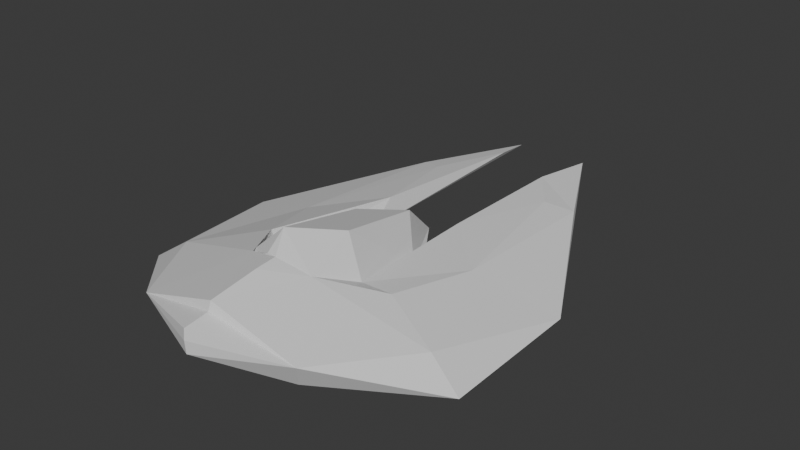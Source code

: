 # Source: simpleEscort.blend  (saved by Blender 4.0.36; exported with 4.5.12 LTS)
import bpy
from mathutils import Matrix  # noqa: F401  (used for matrix-valued properties, if any)

bpy.ops.wm.read_factory_settings(use_empty=True)
scene = bpy.context.scene
scene.name = 'Scene'

# ---- collections
col_collection = bpy.data.collections.new('Collection'); scene.collection.children.link(col_collection)

# ---- materials (node trees are filled in below, after node groups)
mat_material_001 = bpy.data.materials.new('Material.001')
mat_material_001.use_transparent_shadow = False
mat_material_002 = bpy.data.materials.new('Material.002')
mat_material_002.use_transparent_shadow = False

# ---- material node trees
mat_material_001.use_nodes = True; mat_material_001.node_tree.nodes.clear()
_N = mat_material_001.node_tree.nodes; _L = mat_material_001.node_tree.links
n0 = _N.new('ShaderNodeBsdfPrincipled'); n0.name = 'Principled BSDF'; n0.location = (10, 300)
n0.inputs[3].default_value = 1.45
n1 = _N.new('ShaderNodeOutputMaterial'); n1.name = 'Material Output'; n1.location = (300, 300)
_L.new(n0.outputs[0], n1.inputs[0])
n1.is_active_output = True
mat_material_002.use_nodes = True; mat_material_002.node_tree.nodes.clear()
_N = mat_material_002.node_tree.nodes; _L = mat_material_002.node_tree.links
n0 = _N.new('ShaderNodeBsdfPrincipled'); n0.name = 'Principled BSDF'; n0.location = (10, 300)
n0.inputs[3].default_value = 1.45
n1 = _N.new('ShaderNodeOutputMaterial'); n1.name = 'Material Output'; n1.location = (300, 300)
_L.new(n0.outputs[0], n1.inputs[0])
n1.is_active_output = True

# ---- world
world_world = bpy.data.worlds.new('World'); scene.world = world_world
world_world.use_nodes = True; world_world.node_tree.nodes.clear()
_N = world_world.node_tree.nodes; _L = world_world.node_tree.links
n0 = _N.new('ShaderNodeOutputWorld'); n0.name = 'World Output'; n0.location = (300, 300)
n1 = _N.new('ShaderNodeBackground'); n1.name = 'Background'; n1.location = (10, 300)
n1.inputs[0].default_value = (0.05088, 0.05088, 0.05088, 1.0)
_L.new(n1.outputs[0], n0.inputs[0])
n0.is_active_output = True
world_world.color = (0.05088, 0.05088, 0.05088)
world_world.use_sun_shadow = False
world_world.sun_shadow_jitter_overblur = 0.0

# ---- meshes
me_sphere = bpy.data.meshes.new('Sphere')
me_sphere.from_pydata([(0.0, -0.6846, 0.0), (0.5416, -0.6571, 0.006343), (0.0, -0.8044, -0.1403), (0.5893, -0.6571, 0.2281), (0.0, -1.762, -0.4389), (0.5544, 2.976, 0.08291), (0.3827, -0.9953, 0.0), (0.5652, 2.976, 0.1329), (0.3536, -1.072, -0.1403), (2.944, -1.408, -0.5194), (0.2706, -1.332, -0.3193), (2.992, -1.408, -0.2967), (0.1464, -1.862, -0.4389), (0.669, 2.976, 0.05837), (0.6797, 2.976, 0.1084), (0.6533, -1.673, -0.1403), (0.6117, 2.976, 0.07064), (0.5, -1.779, -0.3193), (0.6224, 2.976, 0.1207), (1.527, -0.6815, -0.1712), (0.2706, -2.154, -0.4389), (1.575, -1.587, 0.02092), (0.8536, -2.526, -0.1403), (0.9735, -3.107, 0.144), (0.6533, -2.493, -0.3193), (0.3536, -2.571, -0.4389), (3.009, -3.777, -0.5333), (3.057, -3.777, -0.3106), (1.209, -3.213, -0.1378), (0.9239, -3.233, -0.1403), (0.7071, -3.13, -0.3193), (2.456, -1.158, -0.4059), (0.3827, -2.983, -0.4389), (0.8536, -3.722, -0.1403), (1.493, -5.234, -0.2058), (1.541, -5.234, 0.01662), (0.6533, -3.577, -0.3193), (0.3536, -3.289, -0.4389), (0.7985, -4.183, 0.0238), (0.66, 2.976, 0.1126), (0.7071, -4.082, 0.0), (0.6533, -4.028, -0.1403), (0.5, -3.87, -0.3193), (0.0, -5.721, 0.1177), (0.2706, -3.506, -0.4389), (0.0, -5.721, 0.3404), (0.3536, -4.228, -0.1403), (0.0, -4.4, 0.2194), (0.0, -4.361, 0.464), (0.2706, -4.028, -0.3193), (0.1464, -3.637, -0.4389), (1.617, -1.688, 0.2129), (-3.576e-07, -4.375, 0.0), (0.631, -0.6571, 0.4205), (3.034, -1.509, -0.102), (-2.384e-07, -4.299, -0.1403), (1.298, -3.213, 0.277), (-2.235e-07, -4.082, -0.3193), (-1.192e-07, -3.681, -0.4389), (1.015, -3.107, 0.3371), (3.099, -3.777, -0.1159), (0.0, -2.891, -0.4809), (0.5944, -3.889, 0.5508), (-0.3536, -4.228, -0.1403), (1.583, -5.234, 0.2104), (0.0, -4.339, 0.6685), (-0.2706, -4.028, -0.3193), (-0.1464, -3.637, -0.4389), (0.0, -5.721, 0.5352), (-0.7071, -4.082, 0.0), (-0.6533, -4.028, -0.1403), (0.6492, 2.976, 0.0626), (2.504, -1.303, -0.1864), (-0.5, -3.87, -0.3193), (2.389, -3.582, -0.4004), (-0.2706, -3.506, -0.4389), (1.252, -4.883, -0.1371), (0.0, -5.293, 0.127), (-0.8536, -3.722, -0.1403), (-0.6533, -3.577, -0.3193), (0.0, -5.283, 0.3568), (2.546, -1.404, 0.006688), (-0.3536, -3.289, -0.4389), (2.478, -3.582, 0.01701), (-0.9239, -3.233, -0.1403), (1.341, -4.883, 0.2762), (-0.7071, -3.13, -0.3193), (0.0, -5.275, 0.5557), (-0.3827, -2.983, -0.4389), (1.652, -1.805, 0.373), (0.666, -0.8754, 0.5813), (-0.8536, -2.526, -0.1403), (1.333, -3.213, 0.4379), (-0.6533, -2.493, -0.3193), (1.05, -3.107, 0.4983), (2.513, -3.582, 0.1802), (-0.3536, -2.571, -0.4389), (0.9283, -4.142, 0.6116), (-0.6533, -1.673, -0.1403), (0.6301, -3.882, 0.7106), (-0.5, -1.779, -0.3193), (1.376, -4.883, 0.4358), (0.0, -4.333, 0.8317), (-0.2706, -2.154, -0.4389), (0.0, -3.991, 0.8483), (-0.3827, -0.9953, 0.0), (-0.3536, -1.072, -0.1403), (0.0, -5.271, 0.7202), (-0.2706, -1.332, -0.3193), (0.6524, 2.187, 0.01281), (-0.1464, -1.862, -0.4389), (0.6832, 2.187, 0.1568), (4.47e-07, -1.182, -0.3193), (1.152, 2.024, -0.1186), (1.193, 2.024, 0.07198), (-1.031e-10, -1.086, 0.4411), (0.8391, 1.985, 0.1418), (-1.031e-10, -0.7881, 0.09248), (0.8042, 2.182, -0.02145), (0.1334, -2.643, 0.9341), (0.2465, -1.931, 0.7366), (1.07, 2.047, 0.0926), (1.032, 2.078, -0.08498), (0.3221, -1.33, 0.4411), (0.3486, -1.086, 0.09248), (0.5108, 1.598, 0.03462), (0.2465, -2.808, 0.9341), (1.565, 1.313, -0.004354), (0.4555, -2.319, 0.7366), (0.9915, 1.246, 0.1139), (0.5951, -1.919, 0.4411), (0.9539, 1.589, -0.06169), (1.367, 1.353, 0.03365), (0.6442, -1.735, 0.09248), (0.3221, -3.034, 0.9341), (1.327, 1.408, -0.1533), (0.5951, -2.808, 0.7366), (0.5451, 1.598, 0.1949), (0.7776, -2.643, 0.4411), (1.523, 1.313, -0.2016), (0.5203, 0.8971, 0.02583), (0.8416, -2.579, 0.09248), (0.3486, -3.268, 0.9341), (2.009, 0.4672, -0.09523), (0.6442, -3.268, 0.7366), (1.173, 0.3652, 0.08498), (0.8416, -3.268, 0.4411), (1.132, 0.8831, -0.09574), (1.72, 0.5277, -0.03476), (0.3221, -3.47, 0.9341), (1.678, 0.6105, -0.2318), (0.5588, 0.8971, 0.2052), (0.5951, -3.618, 0.7366), (1.965, 0.4672, -0.3004), (0.9997, 1.246, 0.1523), (1.375, 1.354, 0.07207), (0.2465, -3.618, 0.9341), (1.181, 0.3656, 0.1234), (0.4555, -3.847, 0.7366), (1.729, 0.5281, 0.003661), (0.7967, -4.19, -0.1422), (0.0, -4.381, -0.03123), (0.1334, -3.706, 0.9341), (1.188, -3.21, -0.2198), (2.368, -3.579, -0.4825), (1.24, -4.903, -0.2693), (0.3486, -4.253, 0.09248), (-1.087e-07, -3.734, 0.9341), (0.0, -5.272, -0.1403), (0.5943, 2.976, 0.07436), (1.276, -1.305, 0.08377), (0.6051, 2.976, 0.1244), (-3.259e-07, -4.326, 0.09248), (-1.031e-10, -3.268, 1.003), (1.228, -0.6741, -0.1174), (-0.1334, -3.706, 0.9341), (1.123, -3.181, -0.1197), (0.7072, -4.109, 0.05024), (0.0, -4.258, 0.4683), (-0.3486, -4.253, 0.09248), (1.318, -1.375, 0.2759), (-0.2465, -3.618, 0.9341), (-0.4555, -3.847, 0.7366), (0.0, -4.236, 0.6732), (1.353, -1.523, 0.4362), (1.247, -3.181, 0.4562), (0.8379, -4.063, 0.6416), (-0.3221, -3.47, 0.9341), (0.0, -4.229, 0.8367), (-0.5951, -3.618, 0.7366), (0.7581, 2.183, -0.01105), (0.7918, 2.046, 0.1464), (-0.3486, -3.268, 0.9341), (0.8194, 1.592, -0.03247), (-0.6442, -3.268, 0.7366), (0.8561, 1.353, 0.1385), (0.9465, 0.8873, -0.05886), (-0.8416, -3.268, 0.4411), (0.9866, 0.5266, 0.1215), (-0.3221, -3.034, 0.9341), (-0.5416, -0.6571, 0.006343), (-0.5951, -2.808, 0.7366), (-0.5893, -0.6571, 0.2281), (-0.7776, -2.643, 0.4411), (-0.5544, 2.976, 0.08291), (-0.8416, -2.579, 0.09248), (-0.5652, 2.976, 0.1329), (-0.2465, -2.808, 0.9341), (-2.944, -1.408, -0.5194), (-0.4555, -2.319, 0.7366), (-2.992, -1.408, -0.2967), (-0.5951, -1.919, 0.4411), (-0.669, 2.976, 0.05837), (-0.6797, 2.976, 0.1084), (-0.6442, -1.735, 0.09248), (-0.1334, -2.643, 0.9341), (-0.6117, 2.976, 0.07064), (-0.2465, -1.931, 0.7366), (-0.6224, 2.976, 0.1207), (-0.3221, -1.33, 0.4411), (-1.527, -0.6815, -0.1712), (-0.3486, -1.086, 0.09248), (-1.575, -1.587, 0.02092), (2.171e-07, -2.582, 0.9341), (4.071e-07, -1.781, 0.7366), (-0.9735, -3.107, 0.144), (-3.009, -3.777, -0.5333), (-3.057, -3.777, -0.3106), (-1.209, -3.213, -0.1378), (-2.456, -1.158, -0.4059), (-1.493, -5.234, -0.2058), (-1.541, -5.234, 0.01662), (-0.7985, -4.183, 0.0238), (-0.66, 2.976, 0.1126), (-1.617, -1.688, 0.2129), (-0.631, -0.6571, 0.4205), (-3.034, -1.509, -0.102), (-1.298, -3.213, 0.277), (-1.015, -3.107, 0.3371), (-3.099, -3.777, -0.1159), (-0.5944, -3.889, 0.5508), (-1.583, -5.234, 0.2104), (-0.6492, 2.976, 0.0626), (-2.504, -1.303, -0.1864), (-2.389, -3.582, -0.4004), (-1.252, -4.883, -0.1371), (-2.546, -1.404, 0.006688), (-2.478, -3.582, 0.01701), (-1.341, -4.883, 0.2762), (-1.652, -1.805, 0.373), (-0.666, -0.8754, 0.5813), (-1.333, -3.213, 0.4379), (-1.05, -3.107, 0.4983), (-2.513, -3.582, 0.1802), (-0.9283, -4.142, 0.6116), (-0.6301, -3.882, 0.7106), (-1.376, -4.883, 0.4358), (-0.6524, 2.187, 0.01281), (-0.6832, 2.187, 0.1568), (-1.152, 2.024, -0.1186), (-1.193, 2.024, 0.07198), (-0.8391, 1.985, 0.1418), (-0.8042, 2.182, -0.02145), (-1.07, 2.047, 0.0926), (-1.032, 2.078, -0.08498), (-0.5108, 1.598, 0.03462), (-1.565, 1.313, -0.004354), (-0.9915, 1.246, 0.1139), (-0.9539, 1.589, -0.06169), (-1.367, 1.353, 0.03365), (-1.327, 1.408, -0.1533), (-0.5451, 1.598, 0.1949), (-1.523, 1.313, -0.2016), (-0.5203, 0.8971, 0.02583), (-2.009, 0.4672, -0.09523), (-1.173, 0.3652, 0.08498), (-1.132, 0.8831, -0.09574), (-1.72, 0.5277, -0.03476), (-1.678, 0.6105, -0.2318), (-0.5588, 0.8971, 0.2052), (-1.965, 0.4672, -0.3004), (-0.9997, 1.246, 0.1523), (-1.375, 1.354, 0.07207), (-1.181, 0.3656, 0.1234), (-1.729, 0.5281, 0.003661), (-0.7967, -4.19, -0.1422), (-1.188, -3.21, -0.2198), (-2.368, -3.579, -0.4825), (-1.24, -4.903, -0.2693), (-0.5943, 2.976, 0.07436), (-1.276, -1.305, 0.08377), (-0.6051, 2.976, 0.1244), (-1.228, -0.6741, -0.1174), (-1.123, -3.181, -0.1197), (-0.7072, -4.109, 0.05024), (-1.318, -1.375, 0.2759), (-1.353, -1.523, 0.4362), (-1.247, -3.181, 0.4562), (-0.8379, -4.063, 0.6416), (-0.7581, 2.183, -0.01105), (-0.7918, 2.046, 0.1464), (-0.8194, 1.592, -0.03247), (-0.8561, 1.353, 0.1385), (-0.9465, 0.8873, -0.05886), (-0.9866, 0.5266, 0.1215), (0.7068, -1.671, 0.0), (0.7068, -1.672, -0.0001216), (0.7067, -1.672, -0.001153), (0.7103, -1.733, -0.03075), (0.889, -2.54, -0.06952), (0.9422, -3.113, -0.08156), (0.9592, -3.251, -0.07516), (0.9221, -3.63, -0.03756), (0.9095, -3.75, -0.02878), (0.8367, -3.888, 0.0), (0.3903, -4.294, 0.0), (0.3812, -4.295, -0.007044), (0.272, -4.321, 0.0), (-0.272, -4.321, 0.0), (-0.3661, -4.299, -0.00607), (-0.3812, -4.295, -0.007043), (-0.3903, -4.294, 0.0), (-0.8367, -3.888, 0.0), (-0.9095, -3.75, -0.02878), (-0.9238, -3.626, -0.03827), (-0.9417, -3.451, -0.05583), (-0.9592, -3.251, -0.07516), (0.75, -3.971, 0.02951), (0.7847, -3.937, 0.0186), (0.7334, -3.989, 0.03488), (0.6653, -4.058, 0.06141), (-0.9414, -3.113, -0.08138), (-0.889, -2.54, -0.06952), (-0.9499, -3.107, 0.03411), (-0.905, -3.209, 0.09248), (-0.868, -2.571, 0.06281), (0.8015, -2.195, 0.04046), (0.707, -1.672, 0.0001934), (0.868, -2.571, 0.06281), (-0.712, -1.744, -0.03112), (-0.7067, -1.672, -0.001152), (0.3808, -4.296, 0.005118), (0.905, -3.209, 0.09248), (0.95, -3.107, 0.03484), (0.387, -4.295, 0.00154), (0.603, -4.085, 0.07792), (0.6502, -4.063, 0.06677), (0.5406, -4.118, 0.09248), (-0.7823, -3.942, 0.01957), (-0.7324, -3.994, 0.03547), (-0.6653, -4.058, 0.06141), (-0.707, -1.672, 0.0001931), (-0.3808, -4.296, 0.005117), (-0.6505, -4.063, 0.06668), (-0.5406, -4.118, 0.09248), (-0.7068, -1.671, 0.0), (0.7069, -1.672, 6.386e-05), (-0.3637, -4.3, 0.004594), (0.8987, -3.238, 0.1388), (0.8921, -3.261, 0.1838), (0.8902, -3.268, 0.1972), (0.8093, -3.489, 0.4411), (0.8721, -3.316, 0.2528), (0.8082, -3.491, 0.4422), (0.7174, -3.677, 0.5385), (0.6729, -3.752, 0.5371), (0.59, -3.891, 0.5307), (0.5675, -3.894, 0.5568), (0.5561, -3.895, 0.5699), (0.509, -3.903, 0.6233), (0.6274, -3.827, 0.534), (0.6109, -3.855, 0.533), (0.3324, -3.933, 0.7366), (0.4472, -4.179, 0.1138), (0.3452, -4.245, 0.1373), (0.2297, -3.951, 0.7659), (0.0, -4.253, 0.4411), (-2.852e-07, -4.299, 0.2231), (0.0, -4.299, 0.2231), (0.0, -4.294, 0.2485), (-1.88e-07, -3.994, 0.7693), (0.0, -4.045, 0.7366), (0.1614, -3.963, 0.7675), (0.0, -3.994, 0.7693), (0.0, -4.233, 0.4693), (0.0, -4.085, 0.6802), (-0.3452, -4.245, 0.1373), (-0.2297, -3.951, 0.7659), (-0.1615, -3.963, 0.7675), (-0.3324, -3.933, 0.7366), (-0.509, -3.903, 0.6233), (-0.4472, -4.179, 0.1138), (-0.2465, -3.948, 0.7606), (-0.5662, -3.894, 0.5571), (-0.5546, -3.895, 0.5707), (-0.5951, -3.881, 0.5297), (-0.5896, -3.891, 0.5293), (-0.6123, -3.852, 0.5316), (-0.6302, -3.822, 0.5326), (-0.7174, -3.677, 0.5385), (-0.8093, -3.489, 0.4411), (-0.8719, -3.317, 0.253), (-0.8902, -3.268, 0.1972), (-0.8082, -3.492, 0.4422), (-0.8987, -3.238, 0.1388), (-0.8921, -3.261, 0.1838)], [], [(61, 4, 12), (112, 2, 8, 10), (4, 112, 10, 12), (2, 0, 6, 8), (12, 10, 17, 20), (307, 15, 8, 6, 305, 306), (61, 12, 20), (10, 8, 15, 17), (20, 17, 24, 25), (22, 15, 307, 308, 309), (61, 20, 25), (17, 15, 22, 24), (61, 25, 32), (24, 22, 29, 30), (25, 24, 30, 32), (311, 29, 22, 309, 310), (30, 29, 33, 36), (32, 30, 36, 37), (313, 33, 29, 311, 312), (61, 32, 37), (37, 36, 42, 44), (40, 41, 33, 313, 314), (61, 37, 44), (36, 33, 41, 42), (316, 46, 41, 40, 315), (61, 44, 50), (42, 41, 46, 49), (44, 42, 49, 50), (61, 50, 58), (49, 46, 55, 57), (50, 49, 57, 58), (52, 55, 46, 316, 317), (58, 57, 66, 67), (63, 55, 52, 318, 319, 320), (61, 58, 67), (57, 55, 63, 66), (67, 66, 73, 75), (69, 70, 63, 320, 321), (61, 67, 75), (66, 63, 70, 73), (61, 75, 82), (73, 70, 78, 79), (75, 73, 79, 82), (78, 70, 69, 322, 323), (61, 82, 88), (79, 78, 84, 86), (82, 79, 86, 88), (84, 78, 323, 324, 325, 326), (330, 40, 314, 328, 327, 329), (88, 86, 93, 96), (91, 84, 326, 331, 332), (333, 334, 205, 335), (61, 88, 96), (86, 84, 91, 93), (337, 133, 141, 338, 336), (96, 93, 100, 103), (98, 91, 332, 339, 340), (341, 166, 172, 52, 317), (343, 338, 141, 342), (61, 96, 103), (93, 91, 98, 100), (6, 0, 117, 124), (344, 315, 40, 330, 346, 345, 347, 166, 341), (322, 69, 350, 349, 348), (61, 103, 110), (100, 98, 106, 108), (205, 214, 351, 335), (350, 69, 321, 352, 179, 354, 353), (103, 100, 108, 110), (98, 340, 355, 105, 106), (124, 133, 337, 356, 305, 6), (108, 106, 2, 112), (214, 221, 105, 355, 351), (0, 105, 221, 117), (110, 108, 112, 4), (106, 105, 0, 2), (318, 52, 172, 179, 352, 357), (61, 110, 4), (117, 115, 123, 124), (224, 223, 119, 120), (115, 224, 120, 123), (223, 173, 119), (120, 119, 126, 128), (123, 120, 128, 130), (119, 173, 126), (124, 123, 130, 133), (130, 128, 136, 138), (126, 173, 134), (133, 130, 138, 141), (128, 126, 134, 136), (134, 173, 142), (342, 141, 138, 146, 360, 359, 358), (136, 134, 142, 144), (138, 136, 144, 146), (360, 146, 361, 362), (144, 142, 149, 152), (363, 361, 146, 144, 152, 364), (142, 173, 149), (370, 365, 364, 152, 158, 369, 368, 367, 366, 371), (149, 173, 156), (152, 149, 156, 158), (369, 158, 372), (156, 173, 162), (374, 166, 347, 373), (372, 158, 156, 162, 375), (377, 172, 166, 374, 378), (375, 162, 167, 380, 383, 382), (162, 173, 167), (386, 179, 172, 377), (380, 167, 175, 387, 388), (167, 173, 175), (182, 390, 389), (175, 173, 181), (179, 386, 391, 354), (387, 175, 181, 182, 389, 392), (396, 393, 394, 390, 182, 189, 399, 398, 397, 395), (181, 173, 187), (182, 181, 187, 189), (400, 197, 402, 401), (189, 187, 192, 194), (399, 189, 194, 197, 400, 403), (187, 173, 192), (194, 192, 199, 201), (197, 194, 201, 203), (192, 173, 199), (197, 203, 205, 334, 404, 405, 402), (203, 201, 209, 211), (199, 173, 207), (205, 203, 211, 214), (201, 199, 207, 209), (207, 173, 215), (214, 211, 219, 221), (209, 207, 215, 217), (211, 209, 217, 219), (221, 219, 115, 117), (217, 215, 223, 224), (219, 217, 224, 115), (215, 173, 223), (109, 111, 7, 5), (71, 39, 14, 13), (153, 143, 11, 9), (305, 356, 337, 336, 338, 343, 23, 3, 1, 308, 307, 306), (150, 153, 9, 31), (198, 151, 3, 170), (148, 145, 21, 72), (196, 147, 19, 174), (174, 19, 28, 176), (169, 171, 18, 16), (170, 3, 53, 180), (45, 35, 64, 68), (31, 9, 26, 74), (27, 11, 54, 60), (178, 48, 65, 183), (9, 11, 27, 26), (76, 34, 43, 77), (177, 38, 47, 378, 374, 373), (26, 27, 35, 34), (176, 28, 38, 177, 328, 314, 313, 312), (74, 26, 34, 76), (359, 23, 343, 342, 358), (178, 384, 376, 379), (77, 80, 48, 47), (371, 366, 62, 370), (361, 363, 59, 23, 359, 360, 362), (367, 62, 366), (34, 35, 45, 43), (53, 59, 94, 90), (99, 94, 59, 363, 364, 365, 370, 62), (81, 51, 56, 83), (104, 99, 62, 367, 368, 369, 372, 375, 382, 383), (87, 85, 101, 107), (180, 53, 90, 184), (3, 23, 59, 53), (72, 21, 51, 81), (80, 45, 68, 87), (35, 27, 60, 64), (48, 80, 87, 65), (11, 72, 81, 54), (64, 85, 87, 68), (54, 81, 83, 60), (60, 83, 85, 64), (43, 45, 80, 77), (38, 28, 163, 160), (74, 76, 165, 164), (19, 31, 74, 28), (143, 148, 72, 11), (147, 150, 31, 19), (16, 18, 39, 71), (185, 94, 99, 186), (95, 92, 97, 101), (184, 90, 94, 185), (101, 97, 102, 107), (186, 99, 104, 188), (183, 65, 102, 188), (85, 83, 95, 101), (56, 51, 89, 92), (65, 87, 107, 102), (83, 56, 92, 95), (16, 71, 122, 118), (14, 39, 121, 114), (169, 16, 118, 190), (39, 18, 116, 121), (171, 7, 111, 191), (71, 13, 113, 122), (13, 14, 114, 113), (125, 137, 111, 109), (140, 151, 137, 125), (118, 122, 135, 131), (114, 121, 132, 127), (190, 118, 131, 193), (121, 116, 129, 132), (191, 111, 137, 195), (122, 113, 139, 135), (113, 114, 127, 139), (1, 3, 151, 140), (131, 135, 150, 147), (127, 132, 148, 143), (193, 131, 147, 196), (148, 132, 155, 159), (195, 137, 151, 198), (135, 139, 153, 150), (139, 127, 143, 153), (155, 154, 157, 159), (129, 145, 157, 154), (132, 129, 154, 155), (145, 148, 159, 157), (163, 164, 165, 160), (160, 165, 168, 161), (76, 77, 168, 165), (317, 47, 38, 160, 161, 316, 315, 344, 341), (317, 316, 161, 47), (77, 47, 161, 168), (28, 74, 164, 163), (129, 195, 198, 145), (125, 193, 196, 140), (116, 191, 195, 129), (109, 190, 193, 125), (18, 171, 191, 116), (5, 169, 190, 109), (188, 104, 383, 381, 385, 183), (97, 186, 188, 102), (89, 184, 185, 92), (92, 185, 186, 97), (51, 180, 184, 89), (47, 48, 178, 379, 378), (310, 176, 312, 311), (328, 177, 346, 330, 329, 327), (177, 373, 347, 345, 346), (183, 385, 384, 178), (21, 170, 180, 51), (5, 7, 171, 169), (1, 174, 176, 310, 309, 308), (140, 196, 174, 1), (145, 198, 170, 21), (257, 204, 206, 258), (242, 212, 213, 233), (280, 208, 210, 274), (200, 202, 225, 333, 335, 351, 355, 340, 339), (278, 229, 208, 280), (304, 290, 202, 279), (277, 243, 222, 275), (303, 292, 220, 276), (292, 293, 228, 220), (289, 216, 218, 291), (290, 295, 235, 202), (45, 68, 241, 231), (229, 244, 226, 208), (227, 239, 236, 210), (208, 226, 227, 210), (245, 77, 43, 230), (47, 232, 294, 391, 386, 377, 378), (226, 230, 231, 227), (294, 232, 228, 293, 324, 323, 322, 348), (244, 245, 230, 226), (334, 333, 225, 405, 404), (402, 405, 225, 238, 403, 400, 401), (240, 396, 395, 397, 398), (240, 393, 396), (230, 43, 45, 231), (235, 250, 252, 238), (403, 238, 252, 255, 240, 398, 399), (246, 247, 237, 234), (240, 255, 104, 383, 380, 388, 387, 392, 389, 390, 394, 393), (87, 107, 256, 248), (295, 296, 250, 235), (202, 235, 238, 225), (243, 246, 234, 222), (231, 241, 239, 227), (210, 236, 246, 243), (241, 68, 87, 248), (236, 239, 247, 246), (239, 241, 248, 247), (232, 285, 286, 228), (244, 287, 288, 245), (220, 228, 244, 229), (274, 210, 243, 277), (276, 220, 229, 278), (216, 242, 233, 218), (297, 298, 255, 252), (253, 256, 254, 251), (296, 297, 252, 250), (256, 107, 102, 254), (298, 188, 104, 255), (248, 256, 253, 247), (237, 251, 249, 234), (247, 253, 251, 237), (216, 262, 264, 242), (213, 260, 263, 233), (289, 299, 262, 216), (233, 263, 261, 218), (291, 300, 258, 206), (242, 264, 259, 212), (212, 259, 260, 213), (265, 257, 258, 271), (273, 265, 271, 279), (262, 268, 270, 264), (260, 266, 269, 263), (299, 301, 268, 262), (263, 269, 267, 261), (300, 302, 271, 258), (264, 270, 272, 259), (259, 272, 266, 260), (200, 273, 279, 202), (268, 276, 278, 270), (266, 274, 277, 269), (301, 303, 276, 268), (277, 284, 282, 269), (302, 304, 279, 271), (270, 278, 280, 272), (272, 280, 274, 266), (282, 284, 283, 281), (267, 281, 283, 275), (269, 282, 281, 267), (275, 283, 284, 277), (286, 285, 288, 287), (285, 161, 168, 288), (245, 288, 168, 77), (161, 285, 232, 47, 318, 357, 352, 321, 320, 319), (318, 47, 161, 319), (228, 286, 287, 244), (267, 275, 304, 302), (265, 273, 303, 301), (261, 267, 302, 300), (257, 265, 301, 299), (218, 261, 300, 291), (204, 257, 299, 289), (254, 102, 188, 298), (249, 251, 297, 296), (251, 254, 298, 297), (234, 249, 296, 295), (353, 294, 348, 349, 350), (325, 324, 293, 331, 326), (354, 391, 294, 353), (222, 234, 295, 290), (204, 289, 291, 206), (293, 292, 200, 339, 332, 331), (273, 200, 292, 303), (275, 222, 290, 304)])
me_sphere.polygons.foreach_set('material_index', [0, 0, 0, 0, 0, 0, 0, 0, 0, 0, 0, 0, 0, 0, 0, 0, 0, 0, 0, 0, 0, 0, 0, 0, 0, 0, 0, 0, 0, 0, 0, 0, 0, 0, 0, 0, 0, 0, 0, 0, 0, 0, 0, 0, 0, 0, 0, 0, 0, 0, 0, 0, 0, 0, 0, 0, 0, 0, 0, 0, 0, 0, 0, 0, 0, 0, 0, 0, 0, 0, 0, 0, 0, 0, 0, 0, 0, 0, 1, 1, 1, 1, 1, 1, 1, 1, 1, 1, 1, 1, 1, 1, 1, 1, 1, 1, 1, 1, 1, 1, 1, 1, 1, 1, 1, 1, 1, 1, 1, 1, 1, 1, 1, 1, 1, 1, 1, 1, 1, 1, 1, 1, 1, 1, 1, 1, 1, 1, 1, 1, 1, 1, 1, 1, 1, 1, 1, 1, 0, 0, 0, 0, 0, 0, 0, 0, 0, 0, 1, 1, 0, 1, 0, 0, 0, 0, 0, 0, 0, 0, 0, 0, 0, 0, 0, 0, 0, 0, 1, 0, 0, 0, 0, 1, 0, 1, 0, 1, 1, 1, 1, 0, 1, 1, 0, 0, 0, 0, 0, 0, 0, 0, 0, 0, 0, 0, 0, 0, 0, 0, 0, 0, 0, 0, 0, 0, 0, 0, 0, 0, 0, 0, 0, 0, 0, 0, 0, 0, 1, 0, 0, 0, 1, 1, 1, 1, 1, 1, 1, 1, 1, 0, 1, 0, 0, 0, 0, 0, 0, 0, 0, 0, 0, 0, 0, 0, 0, 0, 0, 0, 0, 0, 0, 0, 0, 0, 0, 0, 0, 0, 0, 0, 0, 0, 1, 1, 0, 1, 0, 0, 0, 0, 0, 0, 0, 0, 0, 0, 0, 0, 0, 1, 0, 0, 0, 0, 1, 1, 1, 1, 1, 1, 1, 1, 0, 0, 0, 0, 0, 0, 0, 0, 0, 0, 0, 0, 0, 0, 0, 0, 0, 0, 0, 0, 0, 0, 0, 0, 0, 0, 0, 0, 0, 0, 0, 0, 1, 0, 0, 0, 1, 1, 1, 1, 1, 1, 1, 1, 1, 1, 0, 0, 0, 0, 0, 0, 0, 0, 0, 0, 0, 0, 0, 0, 0, 0, 0, 0])
_uv = me_sphere.uv_layers.new(name='UVMap')
_uv.uv.foreach_set('vector', [0.7492, 0.3221, 0.7435, 0.5249, 0.7183, 0.5075, 0.7408, 0.6188, 0.7393, 0.673, 0.6832, 0.6471, 0.6983, 0.5968, 0.7435, 0.5249, 0.7408, 0.6188, 0.6983, 0.5968, 0.7183, 0.5075, 0.7393, 0.673, 0.7386, 0.6959, 0.6724, 0.674, 0.6832, 0.6471, 0.7183, 0.5075, 0.6983, 0.5968, 0.6538, 0.5258, 0.6966, 0.4558, 0.5859, 0.5647, 0.6137, 0.5541, 0.6832, 0.6471, 0.6724, 0.674, 0.5857, 0.5649, 0.5858, 0.5649, 0.7492, 0.3221, 0.7183, 0.5075, 0.6966, 0.4558, 0.6983, 0.5968, 0.6832, 0.6471, 0.6137, 0.5541, 0.6538, 0.5258, 0.6966, 0.4558, 0.6538, 0.5258, 0.6196, 0.3939, 0.682, 0.3794, 0.5654, 0.389, 0.6137, 0.5541, 0.5859, 0.5647, 0.5881, 0.5503, 0.5484, 0.3874, 0.7492, 0.3221, 0.6966, 0.4558, 0.682, 0.3794, 0.6538, 0.5258, 0.6137, 0.5541, 0.5654, 0.389, 0.6196, 0.3939, 0.7492, 0.3221, 0.682, 0.3794, 0.6791, 0.3028, 0.6196, 0.3939, 0.5654, 0.389, 0.5632, 0.2465, 0.616, 0.2719, 0.682, 0.3794, 0.6196, 0.3939, 0.616, 0.2719, 0.6791, 0.3028, 0.5483, 0.2407, 0.5632, 0.2465, 0.5654, 0.389, 0.5484, 0.3874, 0.55, 0.2693, 0.616, 0.2719, 0.5632, 0.2465, 0.5902, 0.1553, 0.6338, 0.1906, 0.6791, 0.3028, 0.616, 0.2719, 0.6338, 0.1906, 0.6871, 0.2473, 0.5684, 0.1419, 0.5902, 0.1553, 0.5632, 0.2465, 0.5483, 0.2407, 0.5628, 0.166, 0.7492, 0.3221, 0.6791, 0.3028, 0.6871, 0.2473, 0.6871, 0.2473, 0.6338, 0.1906, 0.6653, 0.1407, 0.7039, 0.2092, 0.6112, 0.07619, 0.6321, 0.101, 0.5902, 0.1553, 0.5684, 0.1419, 0.5823, 0.1134, 0.7492, 0.3221, 0.6871, 0.2473, 0.7039, 0.2092, 0.6338, 0.1906, 0.5902, 0.1553, 0.6321, 0.101, 0.6653, 0.1407, 0.6803, 0.03713, 0.6902, 0.06634, 0.6321, 0.101, 0.6112, 0.07619, 0.6782, 0.03653, 0.7492, 0.3221, 0.7039, 0.2092, 0.727, 0.187, 0.6653, 0.1407, 0.6321, 0.101, 0.6902, 0.06634, 0.7071, 0.1147, 0.7039, 0.2092, 0.6653, 0.1407, 0.7071, 0.1147, 0.727, 0.187, 0.7492, 0.3221, 0.727, 0.187, 0.7532, 0.1802, 0.7071, 0.1147, 0.6902, 0.06634, 0.7568, 0.05536, 0.755, 0.1066, 0.727, 0.187, 0.7071, 0.1147, 0.755, 0.1066, 0.7532, 0.1802, 0.7583, 0.02289, 0.7568, 0.05536, 0.6902, 0.06634, 0.6803, 0.03713, 0.7025, 0.03191, 0.7532, 0.1802, 0.755, 0.1066, 0.8028, 0.1168, 0.779, 0.1884, 0.8227, 0.06962, 0.7568, 0.05536, 0.7583, 0.02289, 0.8135, 0.03508, 0.8323, 0.04065, 0.8352, 0.04153, 0.7492, 0.3221, 0.7532, 0.1802, 0.779, 0.1884, 0.755, 0.1066, 0.7568, 0.05536, 0.8227, 0.06962, 0.8028, 0.1168, 0.779, 0.1884, 0.8028, 0.1168, 0.8433, 0.1453, 0.8008, 0.2119, 0.902, 0.08419, 0.8791, 0.1074, 0.8227, 0.06962, 0.8352, 0.04153, 0.8374, 0.04108, 0.7492, 0.3221, 0.779, 0.1884, 0.8008, 0.2119, 0.8028, 0.1168, 0.8227, 0.06962, 0.8791, 0.1074, 0.8433, 0.1453, 0.7492, 0.3221, 0.8008, 0.2119, 0.8155, 0.2509, 0.8433, 0.1453, 0.8791, 0.1074, 0.9177, 0.1645, 0.8721, 0.1972, 0.8008, 0.2119, 0.8433, 0.1453, 0.8721, 0.1972, 0.8155, 0.2509, 0.9177, 0.1645, 0.8791, 0.1074, 0.902, 0.08419, 0.9284, 0.1232, 0.9403, 0.1525, 0.7492, 0.3221, 0.8155, 0.2509, 0.8203, 0.3068, 0.8721, 0.1972, 0.9177, 0.1645, 0.9393, 0.2572, 0.8852, 0.2795, 0.8155, 0.2509, 0.8721, 0.1972, 0.8852, 0.2795, 0.8203, 0.3068, 0.9393, 0.2572, 0.9177, 0.1645, 0.9403, 0.1525, 0.9446, 0.1776, 0.9495, 0.2128, 0.9545, 0.2523, 0.6017, 0.06058, 0.6112, 0.07619, 0.5823, 0.1134, 0.5864, 0.0987, 0.5903, 0.0884, 0.5926, 0.08314, 0.8203, 0.3068, 0.8852, 0.2795, 0.8746, 0.4011, 0.8131, 0.3831, 0.9289, 0.3993, 0.9393, 0.2572, 0.9545, 0.2523, 0.9511, 0.2808, 0.946, 0.3987, 0.9802, 0.281, 0.9991, 0.2574, 0.9909, 0.401, 0.9818, 0.4, 0.7492, 0.3221, 0.8203, 0.3068, 0.8131, 0.3831, 0.8852, 0.2795, 0.9393, 0.2572, 0.9289, 0.3993, 0.8746, 0.4011, 0.5856, 0.5648, 0.559, 0.5694, 0.5034, 0.3871, 0.5125, 0.3867, 0.543, 0.4633, 0.8131, 0.3831, 0.8746, 0.4011, 0.833, 0.5309, 0.7942, 0.4586, 0.8714, 0.5614, 0.9289, 0.3993, 0.946, 0.3987, 0.8978, 0.5569, 0.8985, 0.5736, 0.6795, 0.03422, 0.6747, 0.01098, 0.759, 0.0001211, 0.7583, 0.02289, 0.7025, 0.03191, 0.5209, 0.2679, 0.5125, 0.3867, 0.5034, 0.3871, 0.5034, 0.2433, 0.7492, 0.3221, 0.8131, 0.3831, 0.7942, 0.4586, 0.8746, 0.4011, 0.9289, 0.3993, 0.8714, 0.5614, 0.833, 0.5309, 0.6724, 0.674, 0.7386, 0.6959, 0.7379, 0.7213, 0.6502, 0.6877, 0.6786, 0.03579, 0.6782, 0.03653, 0.6112, 0.07619, 0.6017, 0.06058, 0.6035, 0.0577, 0.6117, 0.04935, 0.6241, 0.03807, 0.6747, 0.01098, 0.6795, 0.03422, 0.9284, 0.1232, 0.902, 0.08419, 0.9124, 0.06919, 0.9193, 0.09161, 0.9245, 0.1072, 0.7492, 0.3221, 0.7942, 0.4586, 0.7696, 0.5089, 0.833, 0.5309, 0.8714, 0.5614, 0.7968, 0.6503, 0.7845, 0.5992, 0.9909, 0.401, 0.9251, 0.5798, 0.8988, 0.5737, 0.9818, 0.4, 0.9124, 0.06919, 0.902, 0.08419, 0.8374, 0.04108, 0.8363, 0.0387, 0.8424, 0.01578, 0.8913, 0.04555, 0.9107, 0.06629, 0.7942, 0.4586, 0.833, 0.5309, 0.7845, 0.5992, 0.7696, 0.5089, 0.8714, 0.5614, 0.8985, 0.5736, 0.8987, 0.5738, 0.806, 0.6778, 0.7968, 0.6503, 0.6502, 0.6877, 0.559, 0.5694, 0.5856, 0.5648, 0.5857, 0.5649, 0.5857, 0.5649, 0.6724, 0.674, 0.7845, 0.5992, 0.7968, 0.6503, 0.7393, 0.673, 0.7408, 0.6188, 0.9251, 0.5798, 0.8274, 0.6927, 0.806, 0.6778, 0.8987, 0.5738, 0.8988, 0.5737, 0.7386, 0.6959, 0.806, 0.6778, 0.8274, 0.6927, 0.7379, 0.7213, 0.7696, 0.5089, 0.7845, 0.5992, 0.7408, 0.6188, 0.7435, 0.5249, 0.7968, 0.6503, 0.806, 0.6778, 0.7386, 0.6959, 0.7393, 0.673, 0.8135, 0.03508, 0.7583, 0.02289, 0.759, 0.0001211, 0.8424, 0.01578, 0.8363, 0.0387, 0.8326, 0.03808, 0.7492, 0.3221, 0.7696, 0.5089, 0.7435, 0.5249, 0.2574, 0.7463, 0.2564, 0.6492, 0.3211, 0.6064, 0.3511, 0.6934, 0.2548, 0.5086, 0.2532, 0.362, 0.2758, 0.3512, 0.3008, 0.4811, 0.2564, 0.6492, 0.2548, 0.5086, 0.3008, 0.4811, 0.3211, 0.6064, 0.2532, 0.362, 0.252, 0.2498, 0.2758, 0.3512, 0.3008, 0.4811, 0.2758, 0.3512, 0.2941, 0.3227, 0.3398, 0.4102, 0.3211, 0.6064, 0.3008, 0.4811, 0.3398, 0.4102, 0.3881, 0.4972, 0.2758, 0.3512, 0.252, 0.2498, 0.2941, 0.3227, 0.3511, 0.6934, 0.3211, 0.6064, 0.3881, 0.4972, 0.4456, 0.5615, 0.3881, 0.4972, 0.3398, 0.4102, 0.3628, 0.3214, 0.4284, 0.3543, 0.2941, 0.3227, 0.252, 0.2498, 0.3048, 0.285, 0.4456, 0.5615, 0.3881, 0.4972, 0.4284, 0.3543, 0.5032, 0.3757, 0.3398, 0.4102, 0.2941, 0.3227, 0.3048, 0.285, 0.3628, 0.3214, 0.3048, 0.285, 0.252, 0.2498, 0.3061, 0.2476, 0.5032, 0.2295, 0.5032, 0.3757, 0.4284, 0.3543, 0.4253, 0.2321, 0.4798, 0.2206, 0.4828, 0.2216, 0.4929, 0.2246, 0.3628, 0.3214, 0.3048, 0.285, 0.3061, 0.2476, 0.362, 0.2422, 0.4284, 0.3543, 0.3628, 0.3214, 0.362, 0.2422, 0.4253, 0.2321, 0.4798, 0.2206, 0.4253, 0.2321, 0.4114, 0.1924, 0.4636, 0.2135, 0.362, 0.2422, 0.3061, 0.2476, 0.3001, 0.2174, 0.3469, 0.1871, 0.411, 0.1921, 0.4114, 0.1924, 0.4253, 0.2321, 0.362, 0.2422, 0.3469, 0.1871, 0.3809, 0.1646, 0.3061, 0.2476, 0.252, 0.2498, 0.3001, 0.2174, 0.362, 0.1407, 0.3716, 0.1529, 0.3809, 0.1646, 0.3469, 0.1871, 0.3215, 0.1539, 0.3352, 0.136, 0.3461, 0.1329, 0.3488, 0.1321, 0.3542, 0.1305, 0.3586, 0.1364, 0.3001, 0.2174, 0.252, 0.2498, 0.2876, 0.1963, 0.3469, 0.1871, 0.3001, 0.2174, 0.2876, 0.1963, 0.3215, 0.1539, 0.3352, 0.136, 0.3215, 0.1539, 0.3019, 0.1419, 0.2876, 0.1963, 0.252, 0.2498, 0.2707, 0.1843, 0.3244, 0.01943, 0.3271, 0.01072, 0.3749, 0.03505, 0.3503, 0.02742, 0.3019, 0.1419, 0.3215, 0.1539, 0.2876, 0.1963, 0.2707, 0.1843, 0.2856, 0.1411, 0.2495, 0.0257, 0.2493, 0.000121, 0.3271, 0.01072, 0.3244, 0.01943, 0.2495, 0.0257, 0.2856, 0.1411, 0.2707, 0.1843, 0.2512, 0.1805, 0.2507, 0.1354, 0.2507, 0.1354, 0.2752, 0.1396, 0.2707, 0.1843, 0.252, 0.2498, 0.2512, 0.1805, 0.1746, 0.02106, 0.1717, 0.01242, 0.2493, 0.000121, 0.2495, 0.0257, 0.2507, 0.1354, 0.2512, 0.1805, 0.2319, 0.1847, 0.216, 0.1419, 0.2264, 0.1401, 0.2512, 0.1805, 0.252, 0.2498, 0.2319, 0.1847, 0.1804, 0.1555, 0.1664, 0.1378, 0.1998, 0.1431, 0.2319, 0.1847, 0.252, 0.2498, 0.2152, 0.1971, 0.1717, 0.01242, 0.1746, 0.02106, 0.1488, 0.02962, 0.1245, 0.03779, 0.216, 0.1419, 0.2319, 0.1847, 0.2152, 0.1971, 0.1804, 0.1555, 0.1998, 0.1431, 0.2134, 0.142, 0.1471, 0.1326, 0.1528, 0.1342, 0.1556, 0.135, 0.1664, 0.1378, 0.1804, 0.1555, 0.1557, 0.1891, 0.1212, 0.1674, 0.1388, 0.1438, 0.1425, 0.139, 0.146, 0.1342, 0.2152, 0.1971, 0.252, 0.2498, 0.2032, 0.2184, 0.1804, 0.1555, 0.2152, 0.1971, 0.2032, 0.2184, 0.1557, 0.1891, 0.09142, 0.1959, 0.07831, 0.2359, 0.0236, 0.2256, 0.03973, 0.218, 0.1557, 0.1891, 0.2032, 0.2184, 0.1978, 0.2488, 0.1418, 0.2446, 0.1212, 0.1674, 0.1557, 0.1891, 0.1418, 0.2446, 0.07831, 0.2359, 0.09142, 0.1959, 0.09177, 0.1955, 0.2032, 0.2184, 0.252, 0.2498, 0.1978, 0.2488, 0.1418, 0.2446, 0.1978, 0.2488, 0.2, 0.2861, 0.1428, 0.3238, 0.07831, 0.2359, 0.1418, 0.2446, 0.1428, 0.3238, 0.07796, 0.3581, 0.1978, 0.2488, 0.252, 0.2498, 0.2, 0.2861, 0.07831, 0.2359, 0.07796, 0.3581, 0.003613, 0.3811, 0.0004214, 0.235, 0.01061, 0.2299, 0.02062, 0.2266, 0.0236, 0.2256, 0.07796, 0.3581, 0.1428, 0.3238, 0.1677, 0.4121, 0.1213, 0.5001, 0.2, 0.2861, 0.252, 0.2498, 0.2115, 0.3236, 0.003613, 0.3811, 0.07796, 0.3581, 0.1213, 0.5001, 0.06525, 0.5657, 0.1428, 0.3238, 0.2, 0.2861, 0.2115, 0.3236, 0.1677, 0.4121, 0.2115, 0.3236, 0.252, 0.2498, 0.2304, 0.3517, 0.06525, 0.5657, 0.1213, 0.5001, 0.1907, 0.6078, 0.1626, 0.6954, 0.1677, 0.4121, 0.2115, 0.3236, 0.2304, 0.3517, 0.2083, 0.4821, 0.1213, 0.5001, 0.1677, 0.4121, 0.2083, 0.4821, 0.1907, 0.6078, 0.1626, 0.6954, 0.1907, 0.6078, 0.2564, 0.6492, 0.2574, 0.7463, 0.2083, 0.4821, 0.2304, 0.3517, 0.2532, 0.362, 0.2548, 0.5086, 0.1907, 0.6078, 0.2083, 0.4821, 0.2548, 0.5086, 0.2564, 0.6492, 0.2304, 0.3517, 0.252, 0.2498, 0.2532, 0.362, 0.9075, 0.05941, 0.8963, 0.05995, 0.9053, 0.0004233, 0.9089, 0.0007441, 0.1506, 0.7406, 0.1506, 0.7444, 0.1491, 0.7444, 0.1491, 0.7406, 0.1368, 0.5472, 0.1224, 0.5556, 0.04111, 0.4167, 0.05772, 0.4108, 0.9162, 0.3453, 0.9162, 0.3453, 0.9162, 0.3453, 0.9118, 0.3846, 0.9091, 0.4129, 0.9098, 0.4532, 0.9015, 0.4532, 0.9015, 0.269, 0.9184, 0.269, 0.9184, 0.3499, 0.9163, 0.3453, 0.9162, 0.3453, 0.1599, 0.5572, 0.1368, 0.5472, 0.05772, 0.4108, 0.09456, 0.4258, 0.8713, 0.1812, 0.9037, 0.1538, 0.9015, 0.269, 0.8493, 0.3166, 0.816, 0.1807, 0.8573, 0.193, 0.8266, 0.3374, 0.7561, 0.3159, 0.2193, 0.5757, 0.2046, 0.5761, 0.1673, 0.4574, 0.1902, 0.4562, 0.1902, 0.4562, 0.1673, 0.4574, 0.1714, 0.2657, 0.1782, 0.2674, 0.5043, 0.7433, 0.5081, 0.7433, 0.5081, 0.7446, 0.5043, 0.7446, 0.826, 0.9605, 0.7601, 0.9997, 0.752, 0.9861, 0.8207, 0.9439, 0.06635, 0.006578, 0.0342, 0.1153, 0.02088, 0.1125, 0.0544, 0.0002927, 0.09456, 0.4258, 0.05772, 0.4108, 0.02979, 0.257, 0.07636, 0.2508, 0.01401, 0.257, 0.04111, 0.4167, 0.02637, 0.4121, 0.0002927, 0.2572, 0.01892, 0.8504, 0.01925, 0.8428, 0.03417, 0.8457, 0.03387, 0.8534, 0.05772, 0.4108, 0.04111, 0.4167, 0.01401, 0.257, 0.02979, 0.257, 0.07859, 0.1219, 0.0492, 0.1187, 0.08002, 0.01377, 0.1052, 0.03062, 0.204, 0.1941, 0.1962, 0.1893, 0.256, 0.1662, 0.2569, 0.1738, 0.2307, 0.1808, 0.2234, 0.1866, 0.02979, 0.257, 0.01401, 0.257, 0.0342, 0.1153, 0.0492, 0.1187, 0.1782, 0.2674, 0.1714, 0.2657, 0.1962, 0.1893, 0.204, 0.1941, 0.1992, 0.2077, 0.1954, 0.2118, 0.1907, 0.2228, 0.1906, 0.232, 0.07636, 0.2508, 0.02979, 0.257, 0.0492, 0.1187, 0.07859, 0.1219, 0.8999, 0.4663, 0.9015, 0.4532, 0.9098, 0.4532, 0.9063, 0.4618, 0.903, 0.4643, 0.01892, 0.8504, 0.01884, 0.8523, 0.01689, 0.8506, 0.002967, 0.8465, 0.0002927, 0.7721, 0.01715, 0.7743, 0.01925, 0.8428, 0.001495, 0.8385, 0.9662, 0.2483, 0.9668, 0.2513, 0.9653, 0.2512, 0.9658, 0.2459, 0.9685, 0.2168, 0.9685, 0.217, 0.9716, 0.1838, 0.9862, 0.1833, 0.9851, 0.1964, 0.9842, 0.1971, 0.9806, 0.2014, 0.9653, 0.2533, 0.9653, 0.2512, 0.9668, 0.2513, 0.0492, 0.1187, 0.0342, 0.1153, 0.06635, 0.006578, 0.08002, 0.01377, 0.9646, 0.0008437, 0.9716, 0.1838, 0.9594, 0.1843, 0.9529, 0.01721, 0.9532, 0.2511, 0.9594, 0.1843, 0.9716, 0.1838, 0.9685, 0.217, 0.9636, 0.2331, 0.9646, 0.2395, 0.9658, 0.2459, 0.9653, 0.2512, 0.9248, 0.9414, 0.8562, 0.9235, 0.8655, 0.8142, 0.937, 0.7766, 0.9529, 0.2995, 0.9532, 0.2511, 0.9653, 0.2512, 0.9653, 0.2533, 0.9645, 0.2543, 0.9613, 0.2586, 0.9558, 0.2734, 0.9553, 0.2813, 0.9562, 0.2864, 0.9586, 0.2983, 0.7998, 0.5953, 0.8947, 0.6647, 0.883, 0.6736, 0.7889, 0.6052, 0.8207, 0.9439, 0.752, 0.9861, 0.7536, 0.9639, 0.8193, 0.927, 0.9792, 0.0002927, 0.9862, 0.1833, 0.9716, 0.1838, 0.9646, 0.0008437, 0.9239, 0.9558, 0.8573, 0.9419, 0.8562, 0.9235, 0.9248, 0.9414, 0.01715, 0.7743, 0.01869, 0.742, 0.03302, 0.7432, 0.03174, 0.7761, 0.0342, 0.1153, 0.01401, 0.257, 0.0002927, 0.2572, 0.02088, 0.1125, 0.01925, 0.8428, 0.01715, 0.7743, 0.03174, 0.7761, 0.03417, 0.8457, 0.9564, 0.9538, 0.9239, 0.9558, 0.9248, 0.9414, 0.9565, 0.9392, 0.9172, 0.6473, 0.8947, 0.6647, 0.7998, 0.5953, 0.8119, 0.5647, 0.9565, 0.9392, 0.9248, 0.9414, 0.937, 0.7766, 0.9845, 0.7754, 0.9845, 0.7754, 0.937, 0.7766, 0.8947, 0.6647, 0.9172, 0.6473, 0.002296, 0.7406, 0.01869, 0.742, 0.01715, 0.7743, 0.0002927, 0.7721, 0.3839, 0.8373, 0.377, 0.7479, 0.3832, 0.7468, 0.3982, 0.8355, 0.4526, 0.7403, 0.4799, 0.8326, 0.4695, 0.8338, 0.4492, 0.7446, 0.1673, 0.4574, 0.09456, 0.4258, 0.07636, 0.2508, 0.1714, 0.2657, 0.7942, 0.185, 0.816, 0.1807, 0.7561, 0.3159, 0.719, 0.3235, 0.2046, 0.5761, 0.1599, 0.5572, 0.09456, 0.4258, 0.1673, 0.4574, 0.5131, 0.7441, 0.5131, 0.7403, 0.5159, 0.7403, 0.5159, 0.7441, 0.8451, 0.8061, 0.828, 0.8085, 0.8012, 0.7362, 0.8221, 0.7261, 0.9235, 0.7702, 0.853, 0.8053, 0.8301, 0.722, 0.883, 0.6736, 0.8193, 0.927, 0.7536, 0.9639, 0.828, 0.8085, 0.8451, 0.8061, 0.883, 0.6736, 0.8301, 0.722, 0.7603, 0.685, 0.7889, 0.6052, 0.8221, 0.7261, 0.8012, 0.7362, 0.752, 0.7123, 0.7578, 0.6933, 0.03387, 0.8534, 0.03417, 0.8457, 0.04614, 0.8472, 0.04586, 0.8549, 0.8947, 0.6647, 0.937, 0.7766, 0.9235, 0.7702, 0.883, 0.6736, 0.8655, 0.8142, 0.8562, 0.9235, 0.8448, 0.9076, 0.853, 0.8053, 0.03417, 0.8457, 0.03174, 0.7761, 0.04382, 0.7774, 0.04614, 0.8472, 0.937, 0.7766, 0.8655, 0.8142, 0.853, 0.8053, 0.9235, 0.7702, 0.2545, 0.7375, 0.2515, 0.7376, 0.2169, 0.6687, 0.2357, 0.676, 0.8966, 0.0002927, 0.8981, 0.0003143, 0.8666, 0.07005, 0.8573, 0.07158, 0.2559, 0.7375, 0.2545, 0.7375, 0.2357, 0.676, 0.2394, 0.6759, 0.8981, 0.0003143, 0.901, 0.0003629, 0.884, 0.07515, 0.8666, 0.07005, 0.9024, 0.0003863, 0.9053, 0.0004233, 0.8963, 0.05995, 0.8876, 0.07071, 0.2515, 0.7376, 0.2499, 0.7377, 0.207, 0.6649, 0.2169, 0.6687, 0.2499, 0.7377, 0.2465, 0.74, 0.1943, 0.6731, 0.207, 0.6649, 0.9153, 0.1028, 0.9037, 0.1039, 0.8963, 0.05995, 0.9075, 0.05941, 0.9173, 0.1536, 0.9037, 0.1538, 0.9037, 0.1039, 0.9153, 0.1028, 0.2357, 0.676, 0.2169, 0.6687, 0.1909, 0.6179, 0.2214, 0.6304, 0.8573, 0.07158, 0.8666, 0.07005, 0.8432, 0.1203, 0.8284, 0.123, 0.2394, 0.6759, 0.2357, 0.676, 0.2214, 0.6304, 0.2322, 0.6301, 0.8666, 0.07005, 0.884, 0.07515, 0.8712, 0.1285, 0.8432, 0.1203, 0.8876, 0.07071, 0.8963, 0.05995, 0.9037, 0.1039, 0.8813, 0.1208, 0.2169, 0.6687, 0.207, 0.6649, 0.1747, 0.6113, 0.1909, 0.6179, 0.207, 0.6649, 0.1943, 0.6731, 0.1613, 0.6195, 0.1747, 0.6113, 0.9184, 0.269, 0.9015, 0.269, 0.9037, 0.1538, 0.9173, 0.1536, 0.2214, 0.6304, 0.1909, 0.6179, 0.1599, 0.5572, 0.2046, 0.5761, 0.8284, 0.123, 0.8432, 0.1203, 0.816, 0.1807, 0.7942, 0.185, 0.2322, 0.6301, 0.2214, 0.6304, 0.2046, 0.5761, 0.2193, 0.5757, 0.04673, 0.8094, 0.05661, 0.7407, 0.06, 0.745, 0.05004, 0.8064, 0.8813, 0.1208, 0.9037, 0.1039, 0.9037, 0.1538, 0.8713, 0.1812, 0.1909, 0.6179, 0.1747, 0.6113, 0.1368, 0.5472, 0.1599, 0.5572, 0.1747, 0.6113, 0.1613, 0.6195, 0.1224, 0.5556, 0.1368, 0.5472, 0.06, 0.745, 0.0919, 0.7438, 0.0918, 0.8053, 0.05004, 0.8064, 0.09479, 0.7406, 0.09563, 0.8094, 0.0918, 0.8053, 0.0919, 0.7438, 0.05661, 0.7407, 0.09479, 0.7406, 0.0919, 0.7438, 0.06, 0.745, 0.09563, 0.8094, 0.04673, 0.8094, 0.05004, 0.8064, 0.0918, 0.8053, 0.3832, 0.7468, 0.4492, 0.7446, 0.4695, 0.8338, 0.3982, 0.8355, 0.3982, 0.8355, 0.4695, 0.8338, 0.4629, 0.9331, 0.3936, 0.9085, 0.4799, 0.8326, 0.4834, 0.9371, 0.4629, 0.9331, 0.4695, 0.8338, 0.3892, 0.8842, 0.3718, 0.9104, 0.3839, 0.8373, 0.3982, 0.8355, 0.3936, 0.9085, 0.3891, 0.8744, 0.3884, 0.8736, 0.3883, 0.8739, 0.3881, 0.8745, 0.3892, 0.8842, 0.3891, 0.8744, 0.3936, 0.9085, 0.3718, 0.9104, 0.5038, 0.7408, 0.5038, 0.8072, 0.4852, 0.8066, 0.484, 0.7403, 0.3834, 0.7403, 0.4526, 0.7403, 0.4492, 0.7446, 0.3832, 0.7468, 0.8712, 0.1285, 0.8813, 0.1208, 0.8713, 0.1812, 0.8573, 0.193, 0.2569, 0.6294, 0.2322, 0.6301, 0.2193, 0.5757, 0.2532, 0.5746, 0.884, 0.07515, 0.8876, 0.07071, 0.8813, 0.1208, 0.8712, 0.1285, 0.2478, 0.6758, 0.2394, 0.6759, 0.2322, 0.6301, 0.2569, 0.6294, 0.901, 0.0003629, 0.9024, 0.0003863, 0.8876, 0.07071, 0.884, 0.07515, 0.259, 0.7373, 0.2559, 0.7375, 0.2394, 0.6759, 0.2478, 0.6758, 0.04586, 0.8549, 0.04522, 0.8725, 0.03943, 0.8718, 0.03734, 0.8678, 0.03343, 0.8645, 0.03387, 0.8534, 0.8301, 0.722, 0.8221, 0.7261, 0.7578, 0.6933, 0.7603, 0.685, 0.8448, 0.9076, 0.8193, 0.927, 0.8451, 0.8061, 0.853, 0.8053, 0.853, 0.8053, 0.8451, 0.8061, 0.8221, 0.7261, 0.8301, 0.722, 0.8562, 0.9235, 0.8207, 0.9439, 0.8193, 0.927, 0.8448, 0.9076, 0.001495, 0.8385, 0.01925, 0.8428, 0.01892, 0.8504, 0.002967, 0.8465, 0.001134, 0.8459, 0.1926, 0.271, 0.1782, 0.2674, 0.1906, 0.232, 0.1903, 0.2608, 0.1992, 0.2077, 0.204, 0.1941, 0.2088, 0.197, 0.2077, 0.1976, 0.2028, 0.2033, 0.2016, 0.2048, 0.204, 0.1941, 0.2234, 0.1866, 0.2168, 0.192, 0.2123, 0.195, 0.2088, 0.197, 0.03387, 0.8534, 0.03343, 0.8645, 0.01884, 0.8523, 0.01892, 0.8504, 0.8573, 0.9419, 0.826, 0.9605, 0.8207, 0.9439, 0.8562, 0.9235, 0.5043, 0.7403, 0.5081, 0.7403, 0.5081, 0.7433, 0.5043, 0.7433, 0.2436, 0.4533, 0.1902, 0.4562, 0.1782, 0.2674, 0.1926, 0.271, 0.2014, 0.3139, 0.2218, 0.3734, 0.2532, 0.5746, 0.2193, 0.5757, 0.1902, 0.4562, 0.2436, 0.4533, 0.8573, 0.193, 0.8713, 0.1812, 0.8493, 0.3166, 0.8266, 0.3374, 0.7075, 0.505, 0.709, 0.5637, 0.7053, 0.564, 0.6963, 0.5045, 0.5165, 0.7403, 0.518, 0.7403, 0.518, 0.7441, 0.5165, 0.7441, 0.3962, 0.1927, 0.3171, 0.3291, 0.3005, 0.3232, 0.3818, 0.1843, 0.7184, 0.2954, 0.7016, 0.2954, 0.7015, 0.1113, 0.7099, 0.1112, 0.7091, 0.1515, 0.7162, 0.2191, 0.7162, 0.2192, 0.7163, 0.2191, 0.7184, 0.2137, 0.4193, 0.1827, 0.3539, 0.3141, 0.3171, 0.3291, 0.3962, 0.1927, 0.6714, 0.3832, 0.6493, 0.2478, 0.7016, 0.2954, 0.7037, 0.4106, 0.6161, 0.3837, 0.5562, 0.2485, 0.6266, 0.227, 0.6573, 0.3714, 0.4787, 0.1642, 0.4497, 0.2837, 0.4267, 0.2825, 0.464, 0.1638, 0.4497, 0.2837, 0.4376, 0.4725, 0.4307, 0.4742, 0.4267, 0.2825, 0.5125, 0.7433, 0.5125, 0.7446, 0.5087, 0.7446, 0.5087, 0.7433, 0.6775, 0.9605, 0.6828, 0.9439, 0.7515, 0.9861, 0.7434, 0.9997, 0.3257, 0.7334, 0.3137, 0.7397, 0.2802, 0.6275, 0.2935, 0.6246, 0.3539, 0.3141, 0.3357, 0.4891, 0.2891, 0.4829, 0.3171, 0.3291, 0.2733, 0.4829, 0.2596, 0.4827, 0.2857, 0.3278, 0.3005, 0.3232, 0.3171, 0.3291, 0.2891, 0.4829, 0.2733, 0.4829, 0.3005, 0.3232, 0.3379, 0.6181, 0.3646, 0.7094, 0.3394, 0.7262, 0.3085, 0.6213, 0.5154, 0.5737, 0.4556, 0.5507, 0.4634, 0.5459, 0.4828, 0.5533, 0.4901, 0.5592, 0.5163, 0.5662, 0.5163, 0.5662, 0.2891, 0.4829, 0.3085, 0.6213, 0.2935, 0.6246, 0.2733, 0.4829, 0.4634, 0.5459, 0.4556, 0.5507, 0.4307, 0.4742, 0.4376, 0.4725, 0.4499, 0.5077, 0.4501, 0.5172, 0.4548, 0.5281, 0.4587, 0.5327, 0.3357, 0.4891, 0.3379, 0.6181, 0.3085, 0.6213, 0.2891, 0.4829, 0.7063, 0.1026, 0.7099, 0.1112, 0.7015, 0.1113, 0.6999, 0.09809, 0.7031, 0.1002, 0.9503, 0.1026, 0.9512, 0.1033, 0.9523, 0.1165, 0.9377, 0.1159, 0.9346, 0.08275, 0.9346, 0.08294, 0.9467, 0.09828, 0.9314, 0.04852, 0.933, 0.04846, 0.9329, 0.04926, 0.9324, 0.05173, 0.9319, 0.05424, 0.9314, 0.04852, 0.9314, 0.04634, 0.933, 0.04846, 0.3085, 0.6213, 0.3394, 0.7262, 0.3257, 0.7334, 0.2935, 0.6246, 0.9307, 0.2989, 0.919, 0.2825, 0.9255, 0.1155, 0.9377, 0.1159, 0.9346, 0.08275, 0.9377, 0.1159, 0.9255, 0.1155, 0.9193, 0.04864, 0.9314, 0.04852, 0.9319, 0.05424, 0.9297, 0.06663, 0.5787, 0.9414, 0.5665, 0.7766, 0.638, 0.8142, 0.6473, 0.9235, 0.9314, 0.04852, 0.9193, 0.04864, 0.919, 0.0002927, 0.9247, 0.001446, 0.9247, 0.001446, 0.9223, 0.01338, 0.9214, 0.01841, 0.9215, 0.01972, 0.9219, 0.0264, 0.9274, 0.04112, 0.9306, 0.04529, 0.9314, 0.04634, 0.7037, 0.5953, 0.7146, 0.6052, 0.6205, 0.6736, 0.6088, 0.6647, 0.6828, 0.9439, 0.6842, 0.927, 0.7499, 0.9639, 0.7515, 0.9861, 0.9453, 0.2995, 0.9307, 0.2989, 0.9377, 0.1159, 0.9523, 0.1165, 0.5796, 0.9558, 0.5787, 0.9414, 0.6473, 0.9235, 0.6462, 0.9419, 0.2935, 0.6246, 0.2802, 0.6275, 0.2596, 0.4827, 0.2733, 0.4829, 0.5471, 0.9538, 0.547, 0.9392, 0.5787, 0.9414, 0.5796, 0.9558, 0.5863, 0.6473, 0.6916, 0.5647, 0.7037, 0.5953, 0.6088, 0.6647, 0.547, 0.9392, 0.519, 0.7754, 0.5665, 0.7766, 0.5787, 0.9414, 0.519, 0.7754, 0.5863, 0.6473, 0.6088, 0.6647, 0.5665, 0.7766, 0.2717, 0.8401, 0.286, 0.8419, 0.2711, 0.9306, 0.2648, 0.9295, 0.3404, 0.9371, 0.3371, 0.9327, 0.3574, 0.8435, 0.3678, 0.8448, 0.4267, 0.2825, 0.4307, 0.4742, 0.3357, 0.4891, 0.3539, 0.3141, 0.5943, 0.3794, 0.519, 0.241, 0.5562, 0.2485, 0.6161, 0.3837, 0.464, 0.1638, 0.4267, 0.2825, 0.3539, 0.3141, 0.4193, 0.1827, 0.1457, 0.7406, 0.1485, 0.7406, 0.1485, 0.7444, 0.1457, 0.7444, 0.6584, 0.8061, 0.6814, 0.7261, 0.7023, 0.7362, 0.6755, 0.8085, 0.58, 0.7702, 0.6205, 0.6736, 0.6734, 0.722, 0.6505, 0.8053, 0.6842, 0.927, 0.6584, 0.8061, 0.6755, 0.8085, 0.7499, 0.9639, 0.6205, 0.6736, 0.7146, 0.6052, 0.7432, 0.685, 0.6734, 0.722, 0.6814, 0.7261, 0.7457, 0.6933, 0.7515, 0.7123, 0.7023, 0.7362, 0.6088, 0.6647, 0.6205, 0.6736, 0.58, 0.7702, 0.5665, 0.7766, 0.638, 0.8142, 0.6505, 0.8053, 0.6587, 0.9076, 0.6473, 0.9235, 0.5665, 0.7766, 0.58, 0.7702, 0.6505, 0.8053, 0.638, 0.8142, 0.5139, 0.002758, 0.4951, 0.06411, 0.4763, 0.07138, 0.5109, 0.002631, 0.6967, 0.5641, 0.6574, 0.4928, 0.6666, 0.4944, 0.6982, 0.5641, 0.5153, 0.002817, 0.4988, 0.06414, 0.4951, 0.06411, 0.5139, 0.002758, 0.6982, 0.5641, 0.6666, 0.4944, 0.684, 0.4893, 0.7011, 0.5641, 0.7024, 0.564, 0.6877, 0.4937, 0.6963, 0.5045, 0.7053, 0.564, 0.5109, 0.002631, 0.4763, 0.07138, 0.4665, 0.07513, 0.5093, 0.002564, 0.5093, 0.002564, 0.4665, 0.07513, 0.4538, 0.06691, 0.506, 0.0002927, 0.7153, 0.4616, 0.7075, 0.505, 0.6963, 0.5045, 0.7037, 0.4605, 0.7174, 0.4108, 0.7153, 0.4616, 0.7037, 0.4605, 0.7037, 0.4106, 0.4951, 0.06411, 0.4809, 0.1096, 0.4503, 0.122, 0.4763, 0.07138, 0.6574, 0.4928, 0.6284, 0.4415, 0.6433, 0.4441, 0.6666, 0.4944, 0.4988, 0.06414, 0.4916, 0.1099, 0.4809, 0.1096, 0.4951, 0.06411, 0.6666, 0.4944, 0.6433, 0.4441, 0.6712, 0.436, 0.684, 0.4893, 0.6877, 0.4937, 0.6814, 0.4436, 0.7037, 0.4605, 0.6963, 0.5045, 0.4763, 0.07138, 0.4503, 0.122, 0.4342, 0.1286, 0.4665, 0.07513, 0.4665, 0.07513, 0.4342, 0.1286, 0.4207, 0.1204, 0.4538, 0.06691, 0.7184, 0.2954, 0.7174, 0.4108, 0.7037, 0.4106, 0.7016, 0.2954, 0.4809, 0.1096, 0.464, 0.1638, 0.4193, 0.1827, 0.4503, 0.122, 0.6284, 0.4415, 0.5943, 0.3794, 0.6161, 0.3837, 0.6433, 0.4441, 0.4916, 0.1099, 0.4787, 0.1642, 0.464, 0.1638, 0.4809, 0.1096, 0.1451, 0.8094, 0.1418, 0.8064, 0.1318, 0.745, 0.1352, 0.7407, 0.6814, 0.4436, 0.6714, 0.3832, 0.7037, 0.4106, 0.7037, 0.4605, 0.4503, 0.122, 0.4193, 0.1827, 0.3962, 0.1927, 0.4342, 0.1286, 0.4342, 0.1286, 0.3962, 0.1927, 0.3818, 0.1843, 0.4207, 0.1204, 0.1318, 0.745, 0.1418, 0.8064, 0.1, 0.8053, 0.09995, 0.7438, 0.09706, 0.7406, 0.09995, 0.7438, 0.1, 0.8053, 0.09622, 0.8094, 0.1352, 0.7407, 0.1318, 0.745, 0.09995, 0.7438, 0.09706, 0.7406, 0.09622, 0.8094, 0.1, 0.8053, 0.1418, 0.8064, 0.1451, 0.8094, 0.2711, 0.9306, 0.286, 0.8419, 0.3574, 0.8435, 0.3371, 0.9327, 0.286, 0.8419, 0.2815, 0.7689, 0.3507, 0.7442, 0.3574, 0.8435, 0.3678, 0.8448, 0.3574, 0.8435, 0.3507, 0.7442, 0.3712, 0.7403, 0.2815, 0.7689, 0.286, 0.8419, 0.2717, 0.8401, 0.2596, 0.7669, 0.277, 0.7931, 0.276, 0.8013, 0.2759, 0.8028, 0.2763, 0.8037, 0.2769, 0.803, 0.277, 0.8016, 0.277, 0.7931, 0.2596, 0.7669, 0.2815, 0.7689, 0.277, 0.8016, 0.2712, 0.9371, 0.2711, 0.9306, 0.3371, 0.9327, 0.3404, 0.9371, 0.6712, 0.436, 0.6573, 0.3714, 0.6714, 0.3832, 0.6814, 0.4436, 0.5162, 0.1106, 0.5126, 0.1654, 0.4787, 0.1642, 0.4916, 0.1099, 0.684, 0.4893, 0.6712, 0.436, 0.6814, 0.4436, 0.6877, 0.4937, 0.5072, 0.06423, 0.5162, 0.1106, 0.4916, 0.1099, 0.4988, 0.06414, 0.7011, 0.5641, 0.684, 0.4893, 0.6877, 0.4937, 0.7024, 0.564, 0.5184, 0.002953, 0.5072, 0.06423, 0.4988, 0.06414, 0.5153, 0.002817, 0.6734, 0.722, 0.7432, 0.685, 0.7457, 0.6933, 0.6814, 0.7261, 0.6587, 0.9076, 0.6505, 0.8053, 0.6584, 0.8061, 0.6842, 0.927, 0.6505, 0.8053, 0.6734, 0.722, 0.6814, 0.7261, 0.6584, 0.8061, 0.6473, 0.9235, 0.6587, 0.9076, 0.6842, 0.927, 0.6828, 0.9439, 0.4682, 0.543, 0.4634, 0.5459, 0.4587, 0.5327, 0.4622, 0.537, 0.467, 0.5424, 0.4497, 0.4943, 0.4499, 0.5077, 0.4376, 0.4725, 0.4521, 0.4689, 0.4497, 0.4792, 0.4762, 0.548, 0.4828, 0.5533, 0.4634, 0.5459, 0.4682, 0.543, 0.6462, 0.9419, 0.6473, 0.9235, 0.6828, 0.9439, 0.6775, 0.9605, 0.5125, 0.7403, 0.5125, 0.7433, 0.5087, 0.7433, 0.5087, 0.7403, 0.4376, 0.4725, 0.4497, 0.2837, 0.503, 0.2866, 0.481, 0.3673, 0.4608, 0.4261, 0.4521, 0.4689, 0.5126, 0.1654, 0.503, 0.2866, 0.4497, 0.2837, 0.4787, 0.1642, 0.6573, 0.3714, 0.6266, 0.227, 0.6493, 0.2478, 0.6714, 0.3832])
me_sphere.materials.append(mat_material_001)
me_sphere.materials.append(mat_material_002)
me_sphere.update()

# ---- objects
ob_sphere = bpy.data.objects.new('Sphere', me_sphere)

# ---- transforms, parenting, visibility, modifiers, constraints
ob_sphere.location = (0.0, 0.0, 0.0)
_m = ob_sphere.modifiers.new('Smooth', 'SMOOTH')
_m = ob_sphere.modifiers.new('Decimate', 'DECIMATE')
_m.ratio = 0.2245

# ---- collection membership
col_collection.objects.link(ob_sphere)

# ---- scene / render settings (as saved in the file)
scene.frame_start = 1; scene.frame_end = 250; scene.frame_set(1)
scene.render.engine = 'BLENDER_EEVEE_NEXT'
scene.cycles.sampling_pattern = 'TABULATED_SOBOL'
bpy.context.view_layer.update()

# ---- added for rendering (the .blend has no active camera and no usable light): camera, sun
cam_auto = bpy.data.cameras.new('AutoCamera')
cam_auto.lens = 50.0
cam_auto.sensor_width = 36.0
cam_auto.clip_end = 1000.0
ob_auto_camera = bpy.data.objects.new('AutoCamera', cam_auto)
scene.collection.objects.link(ob_auto_camera)
ob_auto_camera.location = (9.74143, -13.0461, 8.06415)
ob_auto_camera.rotation_euler = (1.09748, -7.21219e-08, 0.694738)
scene.camera = ob_auto_camera
light_auto_sun = bpy.data.lights.new('AutoSun', 'SUN')
light_auto_sun.energy = 3.0
light_auto_sun.angle = 0.0523599
ob_auto_sun = bpy.data.objects.new('AutoSun', light_auto_sun)
scene.collection.objects.link(ob_auto_sun)
ob_auto_sun.rotation_euler = (0.872665, 0.174533, 0.523599)
bpy.context.view_layer.update()
